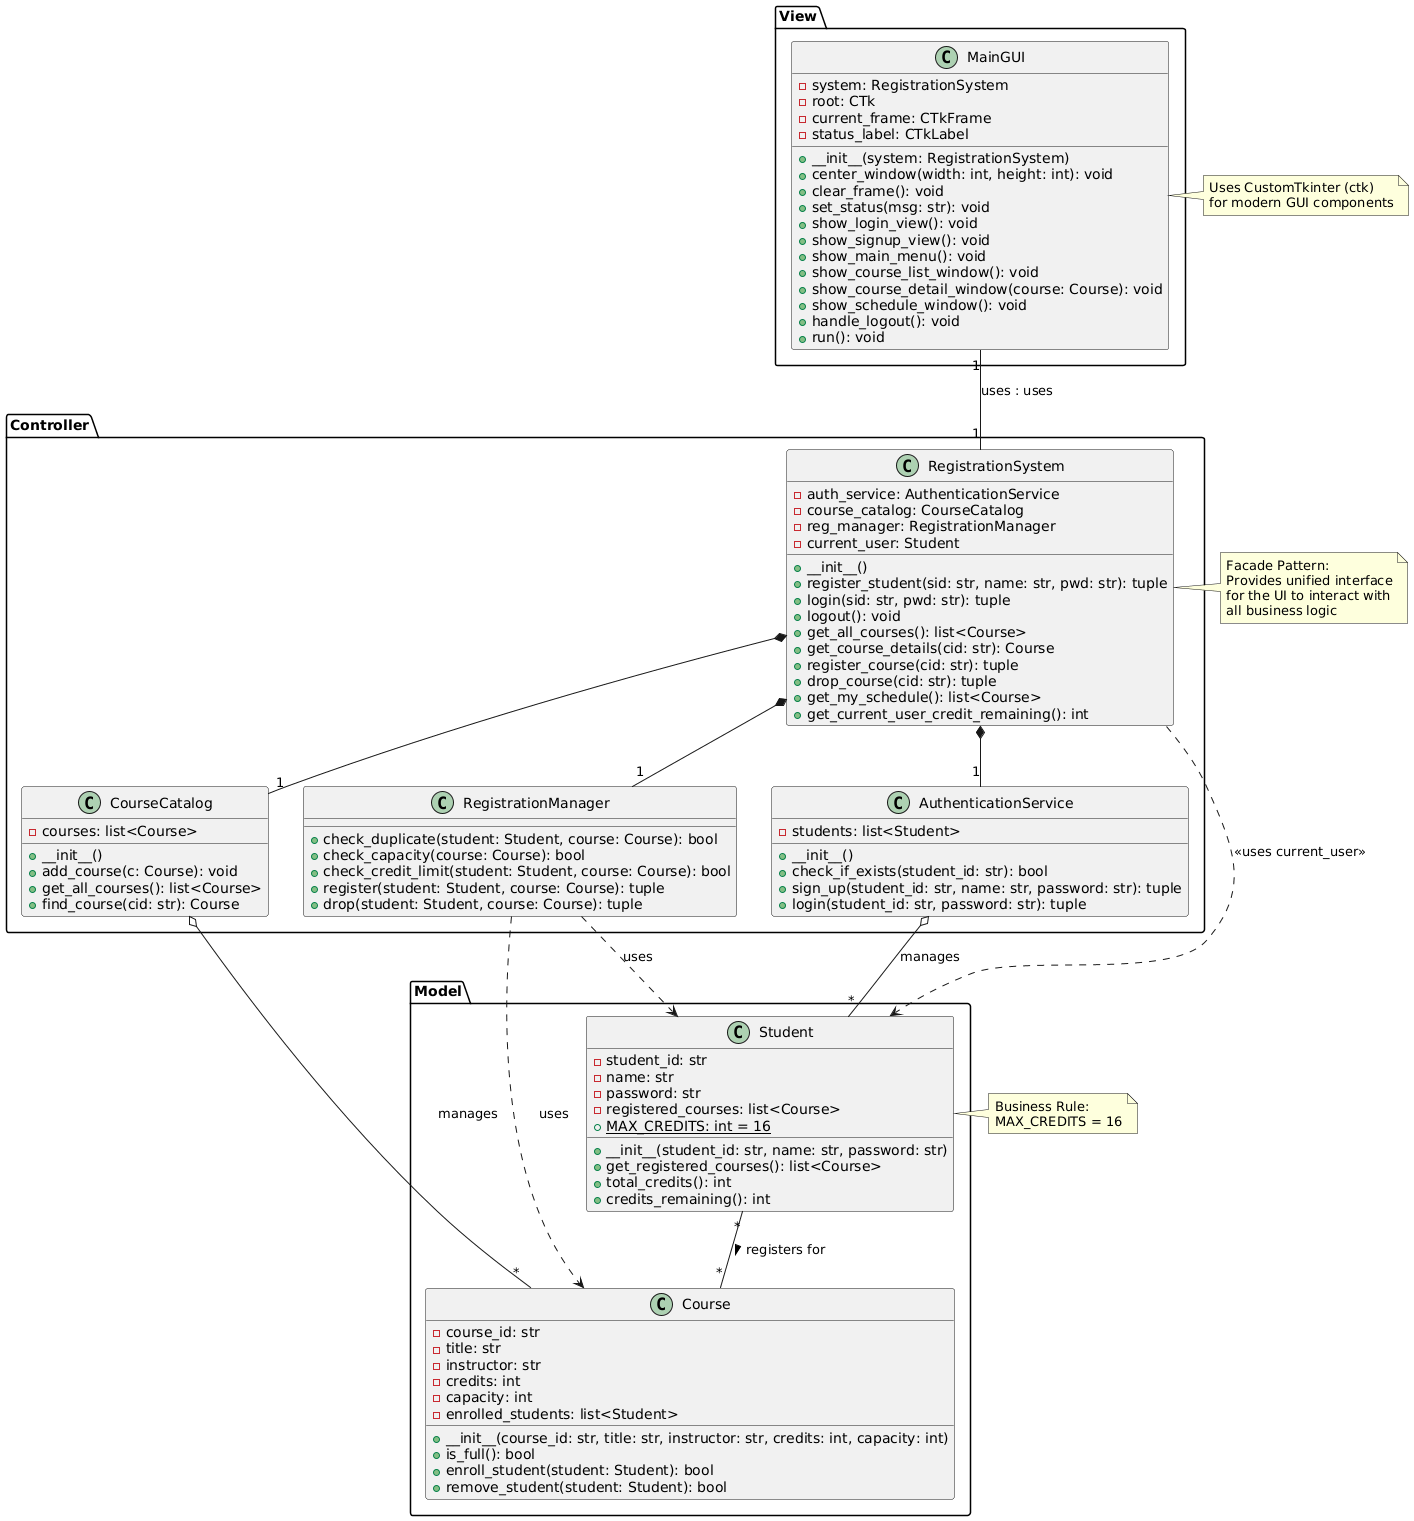

The diagram above was rendered by PlantUML. Its source (embedded in the PNG):
@startuml
' ==================== MODEL LAYER ====================
package "Model" {
    class Student {
        - student_id: str
        - name: str
        - password: str
        - registered_courses: list<Course>
        {static} + MAX_CREDITS: int = 16
        
        + __init__(student_id: str, name: str, password: str)
        + get_registered_courses(): list<Course>
        + total_credits(): int
        + credits_remaining(): int
    }

    class Course {
        - course_id: str
        - title: str
        - instructor: str
        - credits: int
        - capacity: int
        - enrolled_students: list<Student>
        
        + __init__(course_id: str, title: str, instructor: str, credits: int, capacity: int)
        + is_full(): bool
        + enroll_student(student: Student): bool
        + remove_student(student: Student): bool
    }
}

' ==================== CONTROLLER LAYER ====================
package "Controller" {
    class AuthenticationService {
        - students: list<Student>
        
        + __init__()
        + check_if_exists(student_id: str): bool
        + sign_up(student_id: str, name: str, password: str): tuple
        + login(student_id: str, password: str): tuple
    }

    class CourseCatalog {
        - courses: list<Course>
        
        + __init__()
        + add_course(c: Course): void
        + get_all_courses(): list<Course>
        + find_course(cid: str): Course
    }

    class RegistrationManager {
        + check_duplicate(student: Student, course: Course): bool
        + check_capacity(course: Course): bool
        + check_credit_limit(student: Student, course: Course): bool
        + register(student: Student, course: Course): tuple
        + drop(student: Student, course: Course): tuple
    }

    class RegistrationSystem {
        - auth_service: AuthenticationService
        - course_catalog: CourseCatalog
        - reg_manager: RegistrationManager
        - current_user: Student
        
        + __init__()
        + register_student(sid: str, name: str, pwd: str): tuple
        + login(sid: str, pwd: str): tuple
        + logout(): void
        + get_all_courses(): list<Course>
        + get_course_details(cid: str): Course
        + register_course(cid: str): tuple
        + drop_course(cid: str): tuple
        + get_my_schedule(): list<Course>
        + get_current_user_credit_remaining(): int
    }
}

' ==================== VIEW LAYER ====================
package "View" {
    class MainGUI {
        - system: RegistrationSystem
        - root: CTk
        - current_frame: CTkFrame
        - status_label: CTkLabel
        
        + __init__(system: RegistrationSystem)
        + center_window(width: int, height: int): void
        + clear_frame(): void
        + set_status(msg: str): void
        + show_login_view(): void
        + show_signup_view(): void
        + show_main_menu(): void
        + show_course_list_window(): void
        + show_course_detail_window(course: Course): void
        + show_schedule_window(): void
        + handle_logout(): void
        + run(): void
    }
}

' ==================== RELATIONSHIPS ====================

' Model associations (Many-to-Many)
Student "*" -- "*" Course : registers for >

' Controller → Model (Aggregation - manages collections)
AuthenticationService o-- "*" Student : manages
CourseCatalog o-- "*" Course : manages
' Controller → Model (Dependency - temporary usage in methods)
RegistrationManager ..> Student : uses
RegistrationManager ..> Course : uses

' Facade pattern (Composition - strong ownership)
RegistrationSystem *-- "1" AuthenticationService
RegistrationSystem *-- "1" CourseCatalog
RegistrationSystem *-- "1" RegistrationManager
RegistrationSystem ..> Student : <<uses current_user>>

' View → Controller (Association - usage relationship)
MainGUI "1" -- "1" RegistrationSystem : uses : uses

' Notes
note right of RegistrationSystem
  Facade Pattern:
  Provides unified interface
  for the UI to interact with
  all business logic
end note

note right of Student
  Business Rule:
  MAX_CREDITS = 16
end note

note right of MainGUI
  Uses CustomTkinter (ctk)
  for modern GUI components
end note
@enduml